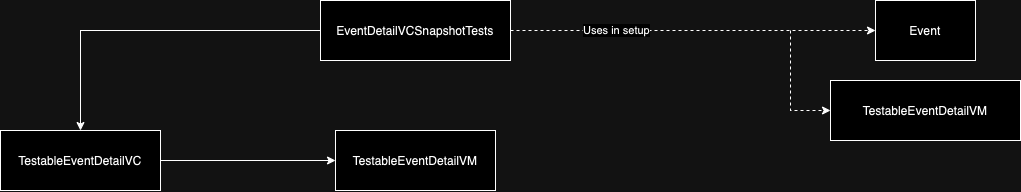

The diagram above was exported from draw.io. Its source (the exported page's mxGraphModel, read from the mxfile embedded in the PNG):
<mxGraphModel dx="-165" dy="456" grid="1" gridSize="10" guides="1" tooltips="1" connect="1" arrows="1" fold="1" page="1" pageScale="1" pageWidth="827" pageHeight="1169" math="0" shadow="0">
  <root>
    <mxCell id="0" />
    <mxCell id="1" parent="0" />
    <mxCell id="3s48SzjV0RVHhZVzn6vg-10" style="edgeStyle=orthogonalEdgeStyle;rounded=0;orthogonalLoop=1;jettySize=auto;html=1;entryX=0.5;entryY=0;entryDx=0;entryDy=0;" edge="1" parent="1" source="3s48SzjV0RVHhZVzn6vg-13" target="3s48SzjV0RVHhZVzn6vg-16">
      <mxGeometry relative="1" as="geometry" />
    </mxCell>
    <mxCell id="3s48SzjV0RVHhZVzn6vg-11" style="edgeStyle=orthogonalEdgeStyle;rounded=0;orthogonalLoop=1;jettySize=auto;html=1;entryX=0;entryY=0.5;entryDx=0;entryDy=0;dashed=1;" edge="1" parent="1" source="3s48SzjV0RVHhZVzn6vg-13" target="3s48SzjV0RVHhZVzn6vg-17">
      <mxGeometry relative="1" as="geometry" />
    </mxCell>
    <mxCell id="3s48SzjV0RVHhZVzn6vg-12" value="Uses in setup" style="edgeLabel;html=1;align=center;verticalAlign=middle;resizable=0;points=[];" vertex="1" connectable="0" parent="3s48SzjV0RVHhZVzn6vg-11">
      <mxGeometry x="-0.4192" relative="1" as="geometry">
        <mxPoint as="offset" />
      </mxGeometry>
    </mxCell>
    <mxCell id="3s48SzjV0RVHhZVzn6vg-13" value="EventDetailVCSnapshotTests" style="rounded=0;whiteSpace=wrap;html=1;" vertex="1" parent="1">
      <mxGeometry x="1379.9999999999998" y="650" width="190" height="60" as="geometry" />
    </mxCell>
    <mxCell id="3s48SzjV0RVHhZVzn6vg-14" value="TestableEventDetailVM" style="rounded=0;whiteSpace=wrap;html=1;" vertex="1" parent="1">
      <mxGeometry x="1395.0000000000002" y="780" width="160" height="60" as="geometry" />
    </mxCell>
    <mxCell id="3s48SzjV0RVHhZVzn6vg-15" style="edgeStyle=orthogonalEdgeStyle;rounded=0;orthogonalLoop=1;jettySize=auto;html=1;" edge="1" parent="1" source="3s48SzjV0RVHhZVzn6vg-16" target="3s48SzjV0RVHhZVzn6vg-14">
      <mxGeometry relative="1" as="geometry" />
    </mxCell>
    <mxCell id="3s48SzjV0RVHhZVzn6vg-16" value="TestableEventDetailVC" style="rounded=0;whiteSpace=wrap;html=1;" vertex="1" parent="1">
      <mxGeometry x="1060" y="780" width="160" height="60" as="geometry" />
    </mxCell>
    <mxCell id="3s48SzjV0RVHhZVzn6vg-17" value="Event" style="rounded=0;whiteSpace=wrap;html=1;" vertex="1" parent="1">
      <mxGeometry x="1934.9999999999998" y="650" width="100" height="60" as="geometry" />
    </mxCell>
    <mxCell id="3s48SzjV0RVHhZVzn6vg-18" value="TestableEventDetailVM" style="rounded=0;whiteSpace=wrap;html=1;" vertex="1" parent="1">
      <mxGeometry x="1889.9999999999998" y="730" width="190" height="60" as="geometry" />
    </mxCell>
    <mxCell id="3s48SzjV0RVHhZVzn6vg-19" value="" style="endArrow=classic;html=1;rounded=0;entryX=0;entryY=0.5;entryDx=0;entryDy=0;dashed=1;" edge="1" parent="1" target="3s48SzjV0RVHhZVzn6vg-18">
      <mxGeometry width="50" height="50" relative="1" as="geometry">
        <mxPoint x="1849.9999999999998" y="680" as="sourcePoint" />
        <mxPoint x="2065" y="760" as="targetPoint" />
        <Array as="points">
          <mxPoint x="1849.9999999999998" y="760" />
        </Array>
      </mxGeometry>
    </mxCell>
  </root>
</mxGraphModel>